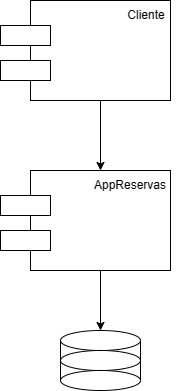

The diagram above was exported from draw.io. Its source (the exported page's mxGraphModel, read from the mxfile embedded in the PNG):
<mxGraphModel dx="1002" dy="557" grid="1" gridSize="10" guides="1" tooltips="1" connect="1" arrows="1" fold="1" page="1" pageScale="1" pageWidth="827" pageHeight="1169" math="0" shadow="0">
  <root>
    <mxCell id="0" />
    <mxCell id="1" parent="0" />
    <mxCell id="ZEcPS-X1eUPqQkIXVuC5-13" value="" style="rounded=0;whiteSpace=wrap;html=1;" parent="1" vertex="1">
      <mxGeometry x="350" y="550" width="140" height="100" as="geometry" />
    </mxCell>
    <mxCell id="ZEcPS-X1eUPqQkIXVuC5-14" value="" style="rounded=0;whiteSpace=wrap;html=1;" parent="1" vertex="1">
      <mxGeometry x="320" y="575" width="50" height="20" as="geometry" />
    </mxCell>
    <mxCell id="ZEcPS-X1eUPqQkIXVuC5-15" value="" style="rounded=0;whiteSpace=wrap;html=1;" parent="1" vertex="1">
      <mxGeometry x="320" y="610" width="50" height="20" as="geometry" />
    </mxCell>
    <mxCell id="ZEcPS-X1eUPqQkIXVuC5-16" value="AppReservas" style="text;html=1;strokeColor=none;fillColor=none;align=center;verticalAlign=middle;whiteSpace=wrap;rounded=0;" parent="1" vertex="1">
      <mxGeometry x="420" y="550" width="60" height="30" as="geometry" />
    </mxCell>
    <mxCell id="ZEcPS-X1eUPqQkIXVuC5-17" value="" style="rounded=0;whiteSpace=wrap;html=1;" parent="1" vertex="1">
      <mxGeometry x="350" y="380" width="140" height="100" as="geometry" />
    </mxCell>
    <mxCell id="ZEcPS-X1eUPqQkIXVuC5-18" value="" style="rounded=0;whiteSpace=wrap;html=1;" parent="1" vertex="1">
      <mxGeometry x="320" y="405" width="50" height="20" as="geometry" />
    </mxCell>
    <mxCell id="ZEcPS-X1eUPqQkIXVuC5-19" value="" style="rounded=0;whiteSpace=wrap;html=1;" parent="1" vertex="1">
      <mxGeometry x="320" y="440" width="50" height="20" as="geometry" />
    </mxCell>
    <mxCell id="ZEcPS-X1eUPqQkIXVuC5-20" value="Cliente" style="text;html=1;strokeColor=none;fillColor=none;align=center;verticalAlign=middle;whiteSpace=wrap;rounded=0;" parent="1" vertex="1">
      <mxGeometry x="436" y="380" width="60" height="30" as="geometry" />
    </mxCell>
    <mxCell id="ZEcPS-X1eUPqQkIXVuC5-21" value="" style="endArrow=classic;html=1;rounded=0;entryX=0.5;entryY=0;entryDx=0;entryDy=0;exitX=0.5;exitY=1;exitDx=0;exitDy=0;" parent="1" source="ZEcPS-X1eUPqQkIXVuC5-17" target="ZEcPS-X1eUPqQkIXVuC5-13" edge="1">
      <mxGeometry width="50" height="50" relative="1" as="geometry">
        <mxPoint x="420" y="570" as="sourcePoint" />
        <mxPoint x="470" y="520" as="targetPoint" />
      </mxGeometry>
    </mxCell>
    <mxCell id="ZEcPS-X1eUPqQkIXVuC5-22" value="" style="endArrow=classic;html=1;rounded=0;exitX=0.5;exitY=1;exitDx=0;exitDy=0;" parent="1" source="ZEcPS-X1eUPqQkIXVuC5-13" target="pXFi2cdk_21lYB0REQrJ-1" edge="1">
      <mxGeometry width="50" height="50" relative="1" as="geometry">
        <mxPoint x="430" y="685" as="sourcePoint" />
        <mxPoint x="420" y="710" as="targetPoint" />
      </mxGeometry>
    </mxCell>
    <mxCell id="pXFi2cdk_21lYB0REQrJ-1" value="" style="ellipse;whiteSpace=wrap;html=1;" parent="1" vertex="1">
      <mxGeometry x="380" y="710" width="80" height="20" as="geometry" />
    </mxCell>
    <mxCell id="pXFi2cdk_21lYB0REQrJ-2" value="" style="ellipse;whiteSpace=wrap;html=1;" parent="1" vertex="1">
      <mxGeometry x="380" y="730" width="80" height="20" as="geometry" />
    </mxCell>
    <mxCell id="pXFi2cdk_21lYB0REQrJ-3" value="" style="ellipse;whiteSpace=wrap;html=1;" parent="1" vertex="1">
      <mxGeometry x="380" y="750" width="80" height="20" as="geometry" />
    </mxCell>
    <mxCell id="pXFi2cdk_21lYB0REQrJ-4" value="" style="endArrow=none;html=1;rounded=0;exitX=1;exitY=0.5;exitDx=0;exitDy=0;entryX=1;entryY=0.5;entryDx=0;entryDy=0;" parent="1" source="pXFi2cdk_21lYB0REQrJ-3" target="pXFi2cdk_21lYB0REQrJ-1" edge="1">
      <mxGeometry width="50" height="50" relative="1" as="geometry">
        <mxPoint x="420" y="700" as="sourcePoint" />
        <mxPoint x="470" y="650" as="targetPoint" />
      </mxGeometry>
    </mxCell>
    <mxCell id="pXFi2cdk_21lYB0REQrJ-5" value="" style="endArrow=none;html=1;rounded=0;exitX=0;exitY=0.5;exitDx=0;exitDy=0;entryX=0;entryY=0.5;entryDx=0;entryDy=0;" parent="1" source="pXFi2cdk_21lYB0REQrJ-3" target="pXFi2cdk_21lYB0REQrJ-1" edge="1">
      <mxGeometry width="50" height="50" relative="1" as="geometry">
        <mxPoint x="420" y="700" as="sourcePoint" />
        <mxPoint x="470" y="650" as="targetPoint" />
      </mxGeometry>
    </mxCell>
  </root>
</mxGraphModel>